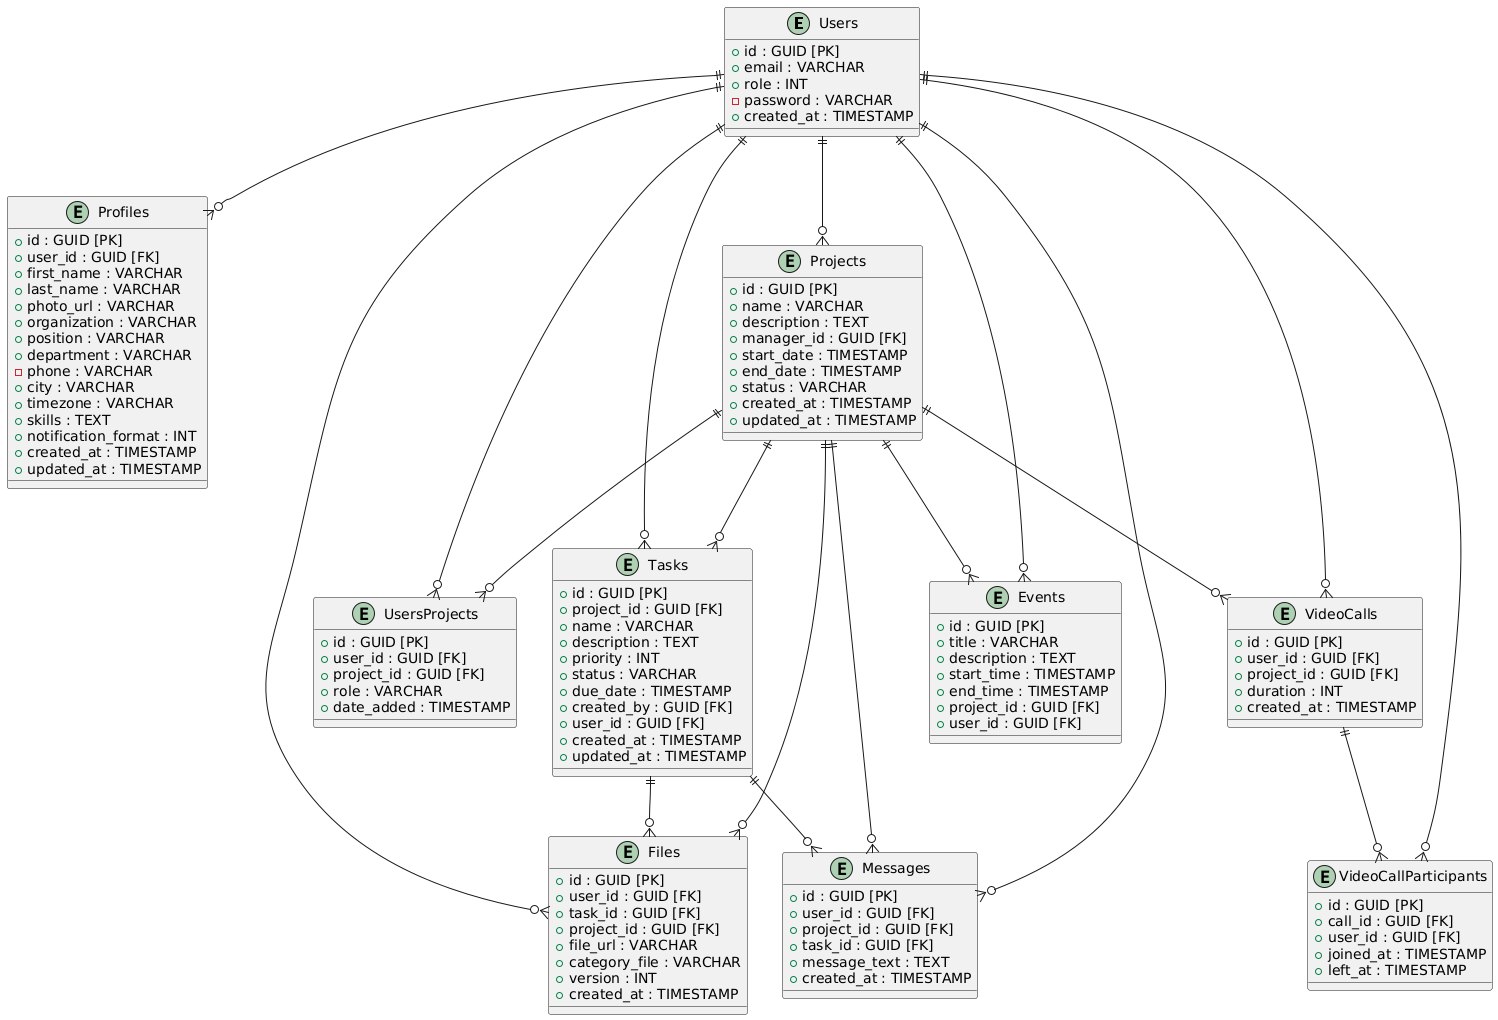

The diagram above was rendered by PlantUML. Its source (embedded in the PNG):
@startuml
entity Users {
    + id : GUID [PK]
    + email : VARCHAR
    + role : INT
    - password : VARCHAR
    + created_at : TIMESTAMP
}

entity Profiles {
    + id : GUID [PK]
    + user_id : GUID [FK]
    + first_name : VARCHAR
    + last_name : VARCHAR
    + photo_url : VARCHAR
    + organization : VARCHAR
    + position : VARCHAR
    + department : VARCHAR
    - phone : VARCHAR
    + city : VARCHAR
    + timezone : VARCHAR
    + skills : TEXT
    + notification_format : INT
    + created_at : TIMESTAMP
    + updated_at : TIMESTAMP
}

entity Projects {
    + id : GUID [PK]
    + name : VARCHAR
    + description : TEXT
    + manager_id : GUID [FK]
    + start_date : TIMESTAMP
    + end_date : TIMESTAMP
    + status : VARCHAR
    + created_at : TIMESTAMP
    + updated_at : TIMESTAMP
}

entity UsersProjects {
    + id : GUID [PK]
    + user_id : GUID [FK]
    + project_id : GUID [FK]
    + role : VARCHAR
    + date_added : TIMESTAMP
}

entity Tasks {
    + id : GUID [PK]
    + project_id : GUID [FK]
    + name : VARCHAR
    + description : TEXT
    + priority : INT
    + status : VARCHAR
    + due_date : TIMESTAMP
    + created_by : GUID [FK]
    + user_id : GUID [FK]
    + created_at : TIMESTAMP
    + updated_at : TIMESTAMP
}

entity Files {
    + id : GUID [PK]
    + user_id : GUID [FK]
    + task_id : GUID [FK]
    + project_id : GUID [FK]
    + file_url : VARCHAR
    + category_file : VARCHAR
    + version : INT
    + created_at : TIMESTAMP
}

entity Events {
    + id : GUID [PK]
    + title : VARCHAR
    + description : TEXT
    + start_time : TIMESTAMP
    + end_time : TIMESTAMP
    + project_id : GUID [FK]
    + user_id : GUID [FK]
}

entity Messages {
    + id : GUID [PK]
    + user_id : GUID [FK]
    + project_id : GUID [FK]
    + task_id : GUID [FK]
    + message_text : TEXT
    + created_at : TIMESTAMP
}

entity VideoCalls {
    + id : GUID [PK]
    + user_id : GUID [FK]
    + project_id : GUID [FK]
    + duration : INT
    + created_at : TIMESTAMP
}

entity VideoCallParticipants {
    + id : GUID [PK]
    + call_id : GUID [FK]
    + user_id : GUID [FK]
    + joined_at : TIMESTAMP
    + left_at : TIMESTAMP
}

Users ||--o{ Profiles
Users ||--o{ Projects 
Users ||--o{ Tasks 
Users ||--o{ Messages 
Users ||--o{ VideoCalls 
Users ||--o{ UsersProjects 
Users ||--o{ VideoCallParticipants
Users ||--o{ Files
Users ||--o{ Events

Projects ||--o{ Tasks
Projects ||--o{ Files
Projects ||--o{ Events 
Projects ||--o{ Messages
Projects ||--o{ VideoCalls 
Projects ||--o{ UsersProjects

Tasks ||--o{ Files 
Tasks ||--o{ Messages 

VideoCalls ||--o{ VideoCallParticipants
@enduml